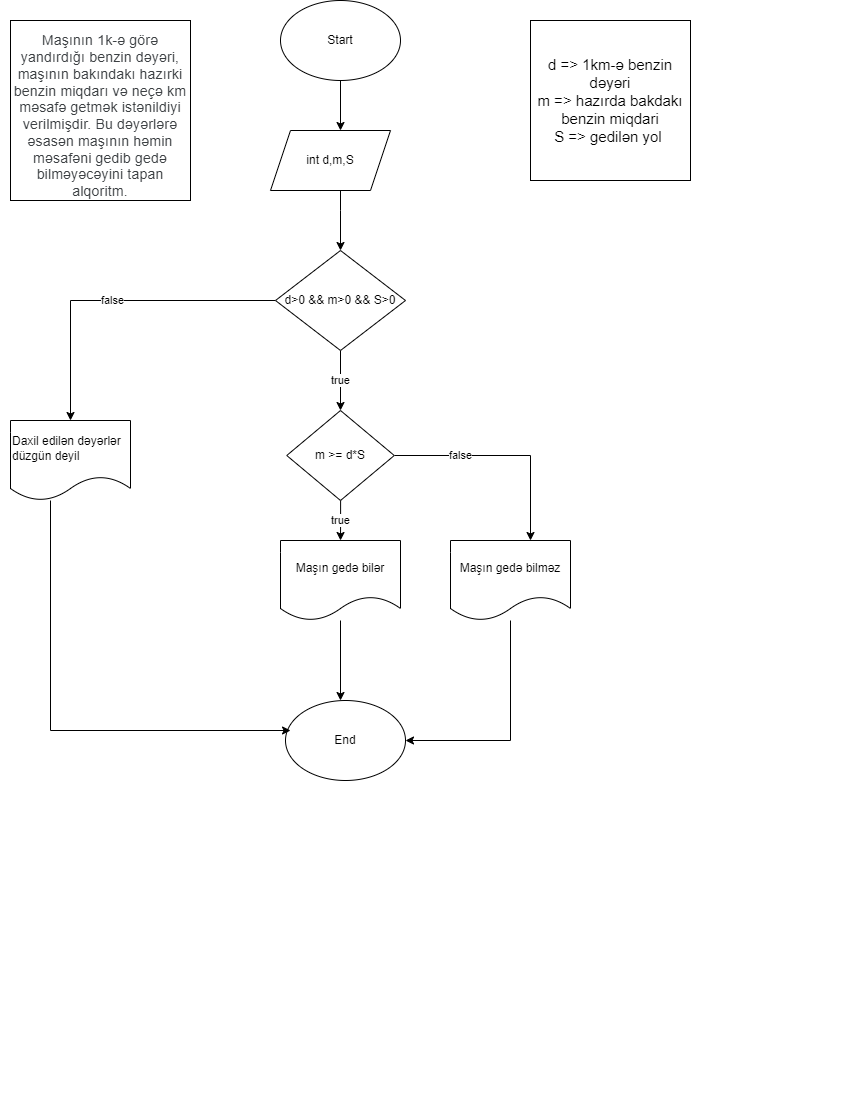

The diagram above was exported from draw.io. Its source (the exported page's mxGraphModel, read from the mxfile embedded in the PNG):
<mxGraphModel dx="526" dy="450" grid="1" gridSize="10" guides="1" tooltips="1" connect="1" arrows="1" fold="1" page="1" pageScale="1" pageWidth="850" pageHeight="1100" math="0" shadow="0">
  <root>
    <mxCell id="0" />
    <mxCell id="1" parent="0" />
    <mxCell id="BYCJOhi_gosJJ4m03tUU-7" style="edgeStyle=orthogonalEdgeStyle;rounded=0;orthogonalLoop=1;jettySize=auto;html=1;" parent="1" source="BYCJOhi_gosJJ4m03tUU-1" edge="1">
      <mxGeometry relative="1" as="geometry">
        <mxPoint x="340" y="130" as="targetPoint" />
      </mxGeometry>
    </mxCell>
    <mxCell id="BYCJOhi_gosJJ4m03tUU-1" value="Start" style="ellipse;whiteSpace=wrap;html=1;" parent="1" vertex="1">
      <mxGeometry x="280" width="120" height="80" as="geometry" />
    </mxCell>
    <mxCell id="BYCJOhi_gosJJ4m03tUU-2" value="End" style="ellipse;whiteSpace=wrap;html=1;" parent="1" vertex="1">
      <mxGeometry x="285" y="700" width="120" height="80" as="geometry" />
    </mxCell>
    <mxCell id="BYCJOhi_gosJJ4m03tUU-8" style="edgeStyle=orthogonalEdgeStyle;rounded=0;orthogonalLoop=1;jettySize=auto;html=1;entryX=0.5;entryY=0;entryDx=0;entryDy=0;" parent="1" source="BYCJOhi_gosJJ4m03tUU-4" target="BYCJOhi_gosJJ4m03tUU-9" edge="1">
      <mxGeometry relative="1" as="geometry">
        <mxPoint x="330" y="240" as="targetPoint" />
        <Array as="points">
          <mxPoint x="340" y="210" />
          <mxPoint x="340" y="210" />
        </Array>
      </mxGeometry>
    </mxCell>
    <mxCell id="BYCJOhi_gosJJ4m03tUU-4" value="int d,m,S" style="shape=parallelogram;perimeter=parallelogramPerimeter;whiteSpace=wrap;html=1;fixedSize=1;" parent="1" vertex="1">
      <mxGeometry x="270" y="130" width="120" height="60" as="geometry" />
    </mxCell>
    <mxCell id="BYCJOhi_gosJJ4m03tUU-5" value="&lt;br&gt;&lt;span style=&quot;color: rgb(60, 64, 67); font-family: Roboto, Arial, sans-serif; font-size: 14px; font-style: normal; font-variant-ligatures: normal; font-variant-caps: normal; font-weight: 400; letter-spacing: 0.2px; orphans: 2; text-align: start; text-indent: 0px; text-transform: none; widows: 2; word-spacing: 0px; -webkit-text-stroke-width: 0px; text-decoration-thickness: initial; text-decoration-style: initial; text-decoration-color: initial; float: none; display: inline !important;&quot;&gt;Maşının 1k-ə görə yandırdığı benzin dəyəri, maşının bakındakı hazırki benzin miqdarı və neçə km məsafə getmək istənildiyi verilmişdir. Bu dəyərlərə əsasən maşının həmin məsafəni gedib gedə bilməyəcəyini tapan alqoritm.&lt;/span&gt;&lt;br style=&quot;font-size: 15px;&quot;&gt;" style="whiteSpace=wrap;html=1;aspect=fixed;" parent="1" vertex="1">
      <mxGeometry x="10" y="20" width="180" height="180" as="geometry" />
    </mxCell>
    <mxCell id="BYCJOhi_gosJJ4m03tUU-10" value="false" style="edgeStyle=orthogonalEdgeStyle;rounded=0;orthogonalLoop=1;jettySize=auto;html=1;" parent="1" source="BYCJOhi_gosJJ4m03tUU-9" edge="1">
      <mxGeometry relative="1" as="geometry">
        <mxPoint x="70" y="420" as="targetPoint" />
      </mxGeometry>
    </mxCell>
    <mxCell id="BYCJOhi_gosJJ4m03tUU-12" value="true" style="edgeStyle=orthogonalEdgeStyle;rounded=0;orthogonalLoop=1;jettySize=auto;html=1;" parent="1" source="BYCJOhi_gosJJ4m03tUU-9" edge="1">
      <mxGeometry relative="1" as="geometry">
        <mxPoint x="340" y="410" as="targetPoint" />
      </mxGeometry>
    </mxCell>
    <mxCell id="BYCJOhi_gosJJ4m03tUU-9" value="d&amp;gt;0 &amp;amp;&amp;amp; m&amp;gt;0 &amp;amp;&amp;amp; S&amp;gt;0" style="rhombus;whiteSpace=wrap;html=1;" parent="1" vertex="1">
      <mxGeometry x="275" y="250" width="130" height="100" as="geometry" />
    </mxCell>
    <mxCell id="BYCJOhi_gosJJ4m03tUU-20" style="edgeStyle=orthogonalEdgeStyle;rounded=0;orthogonalLoop=1;jettySize=auto;html=1;entryX=0.042;entryY=0.375;entryDx=0;entryDy=0;entryPerimeter=0;" parent="1" source="BYCJOhi_gosJJ4m03tUU-11" target="BYCJOhi_gosJJ4m03tUU-2" edge="1">
      <mxGeometry relative="1" as="geometry">
        <Array as="points">
          <mxPoint x="50" y="730" />
        </Array>
      </mxGeometry>
    </mxCell>
    <mxCell id="BYCJOhi_gosJJ4m03tUU-11" value="Daxil edilən dəyərlər düzgün deyil" style="shape=document;whiteSpace=wrap;html=1;boundedLbl=1;align=left;" parent="1" vertex="1">
      <mxGeometry x="10" y="420" width="120" height="80" as="geometry" />
    </mxCell>
    <mxCell id="BYCJOhi_gosJJ4m03tUU-14" value="true" style="edgeStyle=orthogonalEdgeStyle;rounded=0;orthogonalLoop=1;jettySize=auto;html=1;" parent="1" source="BYCJOhi_gosJJ4m03tUU-13" edge="1">
      <mxGeometry relative="1" as="geometry">
        <mxPoint x="340" y="540" as="targetPoint" />
      </mxGeometry>
    </mxCell>
    <mxCell id="BYCJOhi_gosJJ4m03tUU-17" value="false" style="edgeStyle=orthogonalEdgeStyle;rounded=0;orthogonalLoop=1;jettySize=auto;html=1;" parent="1" source="BYCJOhi_gosJJ4m03tUU-13" edge="1">
      <mxGeometry x="-0.4011" relative="1" as="geometry">
        <mxPoint x="530" y="540" as="targetPoint" />
        <mxPoint as="offset" />
      </mxGeometry>
    </mxCell>
    <mxCell id="BYCJOhi_gosJJ4m03tUU-13" value="m &amp;gt;= d*S" style="rhombus;whiteSpace=wrap;html=1;" parent="1" vertex="1">
      <mxGeometry x="286.25" y="410" width="107.5" height="90" as="geometry" />
    </mxCell>
    <mxCell id="BYCJOhi_gosJJ4m03tUU-16" style="edgeStyle=orthogonalEdgeStyle;rounded=0;orthogonalLoop=1;jettySize=auto;html=1;" parent="1" source="BYCJOhi_gosJJ4m03tUU-15" edge="1">
      <mxGeometry relative="1" as="geometry">
        <mxPoint x="340" y="700" as="targetPoint" />
      </mxGeometry>
    </mxCell>
    <mxCell id="BYCJOhi_gosJJ4m03tUU-15" value="Maşın gedə bilər" style="shape=document;whiteSpace=wrap;html=1;boundedLbl=1;labelBackgroundColor=#ffffff;" parent="1" vertex="1">
      <mxGeometry x="280" y="540" width="120" height="80" as="geometry" />
    </mxCell>
    <mxCell id="BYCJOhi_gosJJ4m03tUU-19" style="edgeStyle=orthogonalEdgeStyle;rounded=0;orthogonalLoop=1;jettySize=auto;html=1;entryX=1;entryY=0.5;entryDx=0;entryDy=0;" parent="1" source="BYCJOhi_gosJJ4m03tUU-18" target="BYCJOhi_gosJJ4m03tUU-2" edge="1">
      <mxGeometry relative="1" as="geometry">
        <Array as="points">
          <mxPoint x="510" y="740" />
        </Array>
      </mxGeometry>
    </mxCell>
    <mxCell id="BYCJOhi_gosJJ4m03tUU-18" value="Maşın gedə bilməz" style="shape=document;whiteSpace=wrap;html=1;boundedLbl=1;labelBackgroundColor=#ffffff;" parent="1" vertex="1">
      <mxGeometry x="450" y="540" width="120" height="80" as="geometry" />
    </mxCell>
    <mxCell id="UyrSx1DqSr2rw49-PtM5-1" value="d =&amp;gt; 1km-ə benzin dəyəri&lt;br&gt;m =&amp;gt; hazırda bakdakı benzin miqdari&lt;br&gt;S =&amp;gt; gedilən yol&amp;nbsp;" style="whiteSpace=wrap;html=1;aspect=fixed;fontSize=15;" vertex="1" parent="1">
      <mxGeometry x="530" y="20" width="160" height="160" as="geometry" />
    </mxCell>
  </root>
</mxGraphModel>